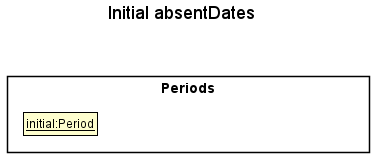

The diagram above was rendered by PlantUML. Its source (embedded in the PNG):
@startuml
!include style.puml
skinparam ClassFontColor #000000
skinparam ClassBorderColor #000000

title "Initial absentDates"

package Periods <<Rectangle>>{
Class Period as "__initial:Period__"
Class P1 as "__additionalPeriod:Period__"
Class P2 as "__:Period__"

}

P1 -[hidden]left-> Period
P2 -[hidden]left-> Period
hide P1
hide P2



@enduml